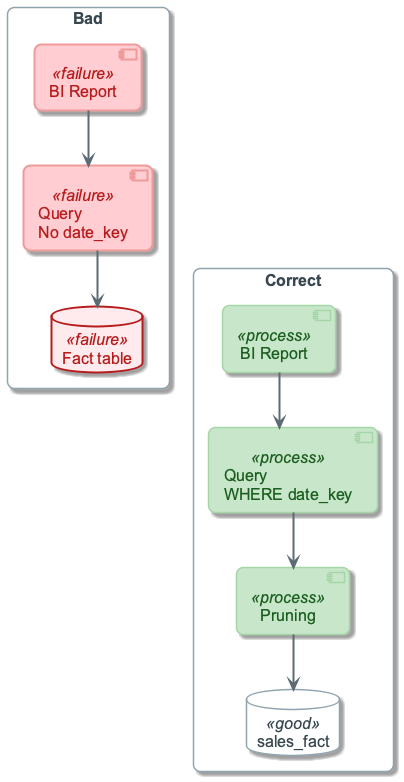

The diagram above was rendered by PlantUML. Its source (embedded in the PNG):
@startuml
!include ../_template_styles.puml
!include _week5_visual_style.puml

top to bottom direction
skinparam nodesep 70
skinparam ranksep 55

rectangle "Bad" as BAD {
  component "BI Report" as BI_BAD <<failure>>
  component "Query\nNo date_key" as Q_BAD <<failure>>
  database "Fact table" as FACT_BAD <<failure>>
  BI_BAD -down-> Q_BAD
  Q_BAD -down-> FACT_BAD
}

rectangle "Correct" as OK {
  component "BI Report" as BI_OK <<process>>
  component "Query\nWHERE date_key" as Q_OK <<process>>
  component "Pruning" as PRUNE <<process>>
  database "sales_fact" as FACT_OK <<good>>
  BI_OK -down-> Q_OK
  Q_OK -down-> PRUNE
  PRUNE -down-> FACT_OK
}

FACT_BAD -[hidden]right- BI_OK

@enduml